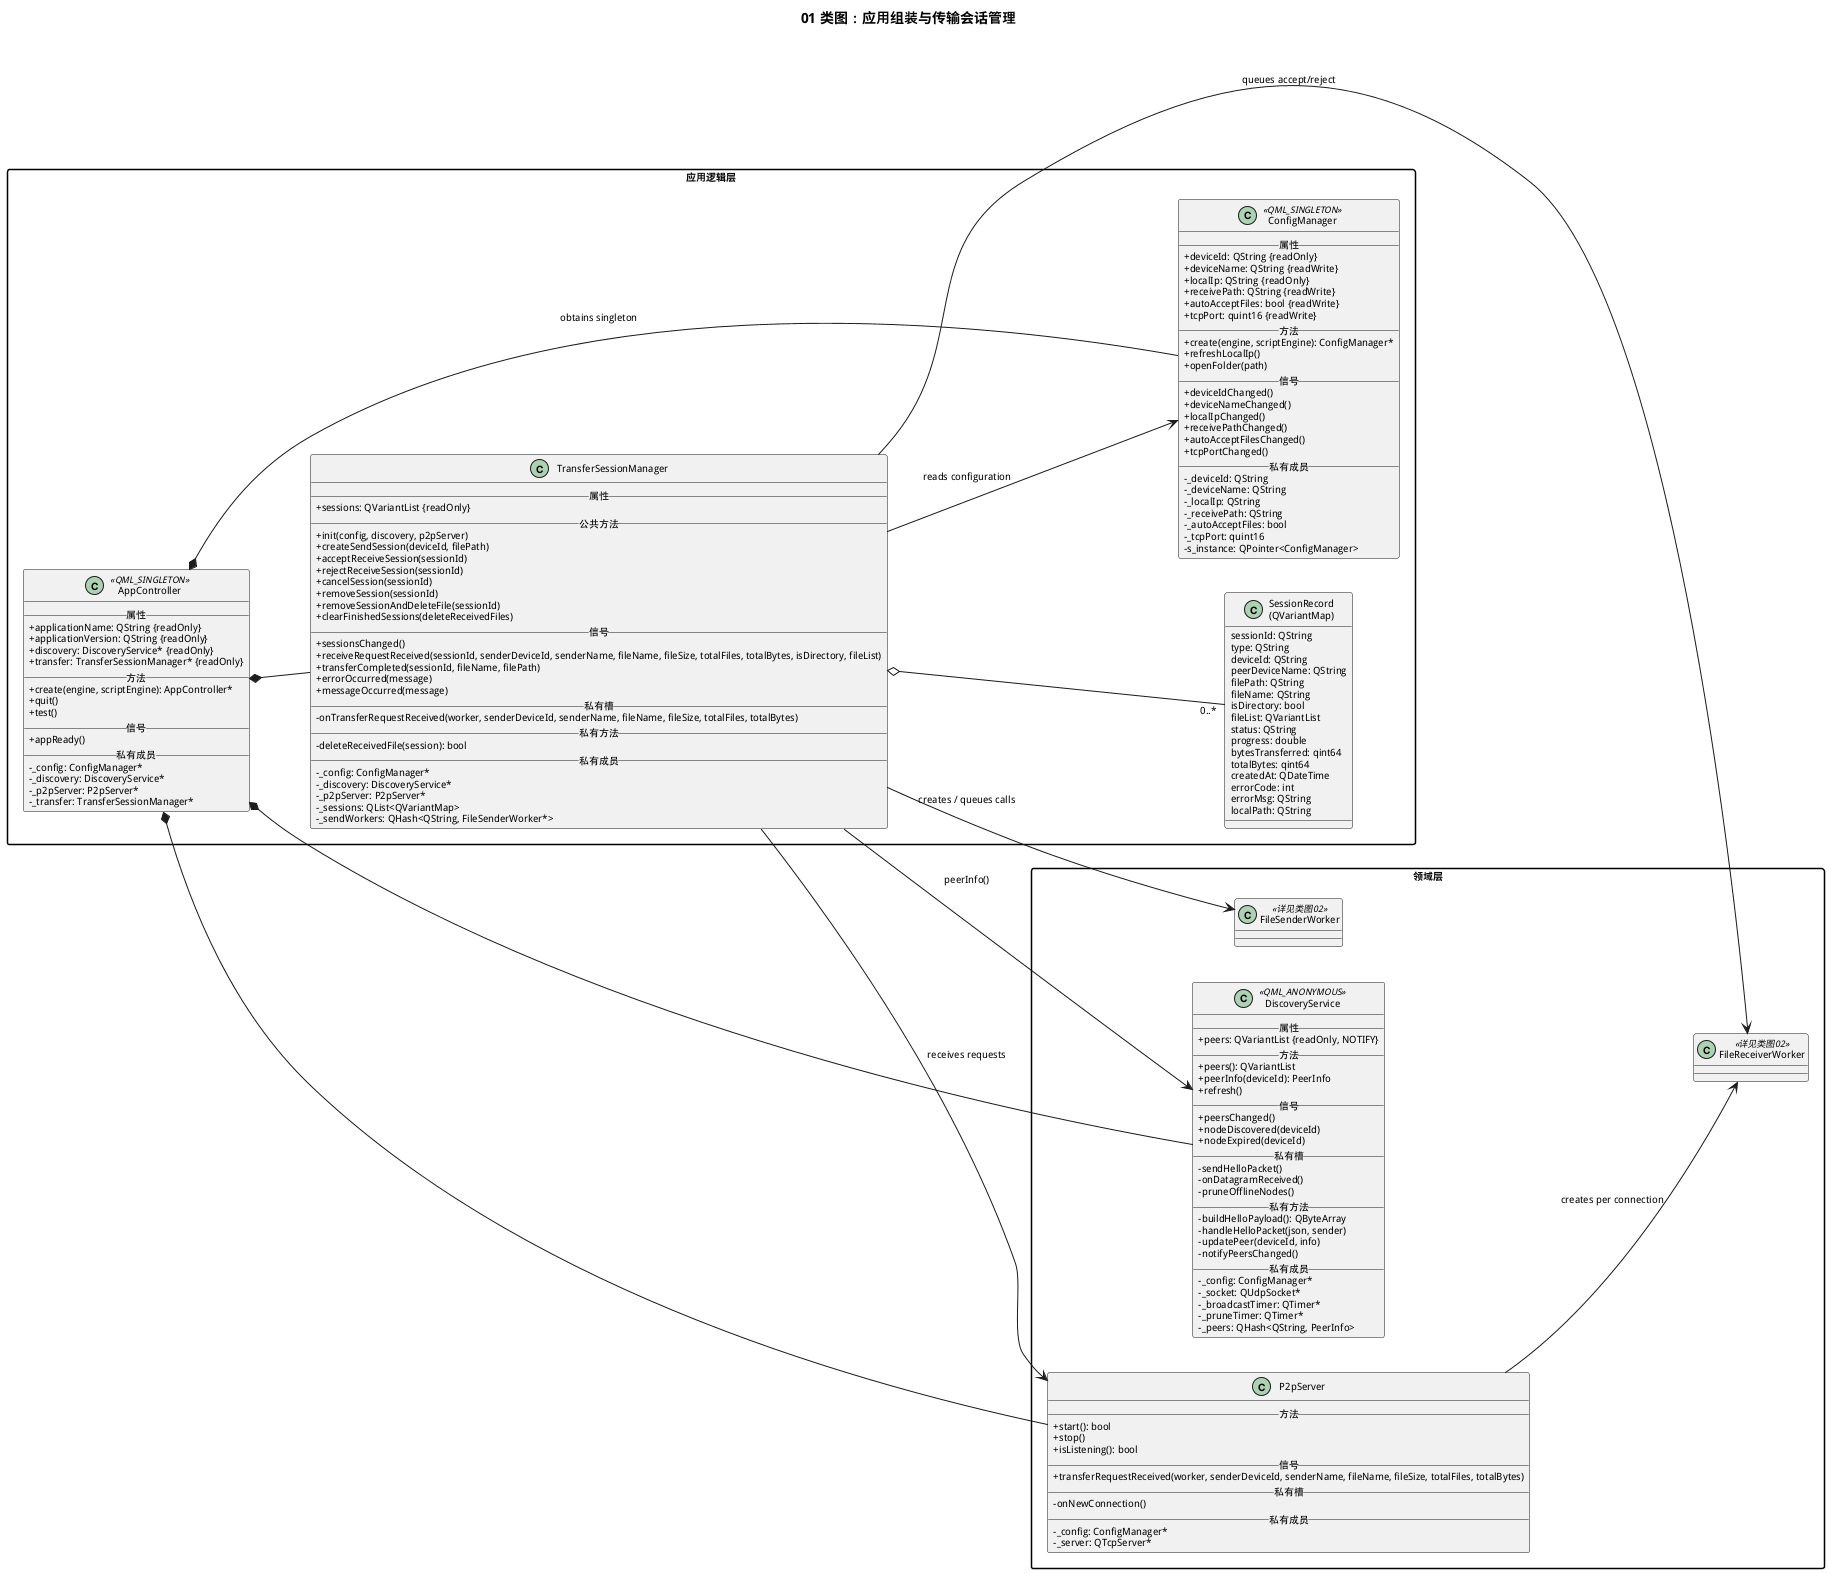

The diagram above was rendered by PlantUML. Its source (embedded in the PNG):
@startuml
title 01 类图：应用组装与传输会话管理
left to right direction
skinparam packageStyle rectangle
skinparam classAttributeIconSize 0
skinparam classIconSize 0
skinparam classFontSize 11
skinparam classAttributeFontSize 10
skinparam classStereotypeFontSize 9
skinparam defaultFontSize 10

package "应用逻辑层" {
  class AppController <<QML_SINGLETON>> {
    __属性__
    +applicationName: QString {readOnly}
    +applicationVersion: QString {readOnly}
    +discovery: DiscoveryService* {readOnly}
    +transfer: TransferSessionManager* {readOnly}
    __方法__
    +create(engine, scriptEngine): AppController*
    +quit()
    +test()
    __信号__
    +appReady()
    __私有成员__
    -_config: ConfigManager*
    -_discovery: DiscoveryService*
    -_p2pServer: P2pServer*
    -_transfer: TransferSessionManager*
  }

  class ConfigManager <<QML_SINGLETON>> {
    __属性__
    +deviceId: QString {readOnly}
    +deviceName: QString {readWrite}
    +localIp: QString {readOnly}
    +receivePath: QString {readWrite}
    +autoAcceptFiles: bool {readWrite}
    +tcpPort: quint16 {readWrite}
    __方法__
    +create(engine, scriptEngine): ConfigManager*
    +refreshLocalIp()
    +openFolder(path)
    __信号__
    +deviceIdChanged()
    +deviceNameChanged()
    +localIpChanged()
    +receivePathChanged()
    +autoAcceptFilesChanged()
    +tcpPortChanged()
    __私有成员__
    -_deviceId: QString
    -_deviceName: QString
    -_localIp: QString
    -_receivePath: QString
    -_autoAcceptFiles: bool
    -_tcpPort: quint16
    -s_instance: QPointer<ConfigManager>
  }

  class TransferSessionManager {
    __属性__
    +sessions: QVariantList {readOnly}
    __公共方法__
    +init(config, discovery, p2pServer)
    +createSendSession(deviceId, filePath)
    +acceptReceiveSession(sessionId)
    +rejectReceiveSession(sessionId)
    +cancelSession(sessionId)
    +removeSession(sessionId)
    +removeSessionAndDeleteFile(sessionId)
    +clearFinishedSessions(deleteReceivedFiles)
    __信号__
    +sessionsChanged()
    +receiveRequestReceived(sessionId, senderDeviceId, senderName, fileName, fileSize, totalFiles, totalBytes, isDirectory, fileList)
    +transferCompleted(sessionId, fileName, filePath)
    +errorOccurred(message)
    +messageOccurred(message)
    __私有槽__
    -onTransferRequestReceived(worker, senderDeviceId, senderName, fileName, fileSize, totalFiles, totalBytes)
    __私有方法__
    -deleteReceivedFile(session): bool
    __私有成员__
    -_config: ConfigManager*
    -_discovery: DiscoveryService*
    -_p2pServer: P2pServer*
    -_sessions: QList<QVariantMap>
    -_sendWorkers: QHash<QString, FileSenderWorker*>
  }

  class "SessionRecord\n(QVariantMap)" as SessionRecord {
    sessionId: QString
    type: QString
    deviceId: QString
    peerDeviceName: QString
    filePath: QString
    fileName: QString
    isDirectory: bool
    fileList: QVariantList
    status: QString
    progress: double
    bytesTransferred: qint64
    totalBytes: qint64
    createdAt: QDateTime
    errorCode: int
    errorMsg: QString
    localPath: QString
  }
}

package "领域层" {
  class DiscoveryService <<QML_ANONYMOUS>> {
    __属性__
    +peers: QVariantList {readOnly, NOTIFY}
    __方法__
    +peers(): QVariantList
    +peerInfo(deviceId): PeerInfo
    +refresh()
    __信号__
    +peersChanged()
    +nodeDiscovered(deviceId)
    +nodeExpired(deviceId)
    __私有槽__
    -sendHelloPacket()
    -onDatagramReceived()
    -pruneOfflineNodes()
    __私有方法__
    -buildHelloPayload(): QByteArray
    -handleHelloPacket(json, sender)
    -updatePeer(deviceId, info)
    -notifyPeersChanged()
    __私有成员__
    -_config: ConfigManager*
    -_socket: QUdpSocket*
    -_broadcastTimer: QTimer*
    -_pruneTimer: QTimer*
    -_peers: QHash<QString, PeerInfo>
  }

  class P2pServer {
    __方法__
    +start(): bool
    +stop()
    +isListening(): bool
    __信号__
    +transferRequestReceived(worker, senderDeviceId, senderName, fileName, fileSize, totalFiles, totalBytes)
    __私有槽__
    -onNewConnection()
    __私有成员__
    -_config: ConfigManager*
    -_server: QTcpServer*
  }

  class FileSenderWorker <<详见类图02>>
  class FileReceiverWorker <<详见类图02>>
}

AppController *-- ConfigManager : obtains singleton
AppController *-- DiscoveryService
AppController *-- P2pServer
AppController *-- TransferSessionManager
TransferSessionManager --> ConfigManager : reads configuration
TransferSessionManager --> DiscoveryService : peerInfo()
TransferSessionManager --> P2pServer : receives requests
TransferSessionManager --> FileSenderWorker : creates / queues calls
TransferSessionManager --> FileReceiverWorker : queues accept/reject
TransferSessionManager o-- "0..*" SessionRecord
P2pServer --> FileReceiverWorker : creates per connection
@enduml